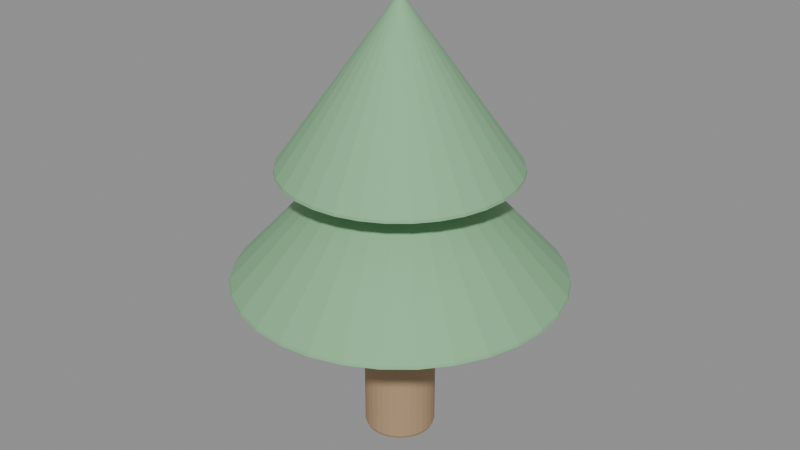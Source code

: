 # Source: diorama_tree.blend  (saved by Blender 4.2.68; exported with 4.5.12 LTS)
import bpy
from mathutils import Matrix  # noqa: F401  (used for matrix-valued properties, if any)

bpy.ops.wm.read_factory_settings(use_empty=True)
scene = bpy.context.scene
scene.name = 'Scene'

# ---- materials (node trees are filled in below, after node groups)
mat_m_trunkwood = bpy.data.materials.new('M_TrunkWood')
mat_m_treeleaves = bpy.data.materials.new('M_TreeLeaves')

# ---- material node trees
mat_m_trunkwood.use_nodes = True; mat_m_trunkwood.node_tree.nodes.clear()
_N = mat_m_trunkwood.node_tree.nodes; _L = mat_m_trunkwood.node_tree.links
n0 = _N.new('ShaderNodeBsdfPrincipled'); n0.name = 'Principled BSDF'; n0.location = (10, 300)
n0.inputs[0].default_value = (0.42, 0.28, 0.16, 1.0)
n0.inputs[2].default_value = 0.85
n1 = _N.new('ShaderNodeOutputMaterial'); n1.name = 'Material Output'; n1.location = (300, 300)
_L.new(n0.outputs[0], n1.inputs[0])
n1.is_active_output = True
mat_m_treeleaves.use_nodes = True; mat_m_treeleaves.node_tree.nodes.clear()
_N = mat_m_treeleaves.node_tree.nodes; _L = mat_m_treeleaves.node_tree.links
n0 = _N.new('ShaderNodeBsdfPrincipled'); n0.name = 'Principled BSDF'; n0.location = (10, 300)
n0.inputs[0].default_value = (0.24, 0.48, 0.26, 1.0)
n0.inputs[2].default_value = 0.75
n1 = _N.new('ShaderNodeOutputMaterial'); n1.name = 'Material Output'; n1.location = (300, 300)
_L.new(n0.outputs[0], n1.inputs[0])
n1.is_active_output = True

# ---- meshes
me_cylinder = bpy.data.meshes.new('Cylinder')
me_cylinder.from_pydata([(0.0, 0.3, -0.9), (0.0, 0.3, 0.9), (0.05853, 0.2942, -0.9), (0.05853, 0.2942, 0.9), (0.1148, 0.2772, -0.9), (0.1148, 0.2772, 0.9), (0.1667, 0.2494, -0.9), (0.1667, 0.2494, 0.9), (0.2121, 0.2121, -0.9), (0.2121, 0.2121, 0.9), (0.2494, 0.1667, -0.9), (0.2494, 0.1667, 0.9), (0.2772, 0.1148, -0.9), (0.2772, 0.1148, 0.9), (0.2942, 0.05853, -0.9), (0.2942, 0.05853, 0.9), (0.3, 0.0, -0.9), (0.3, 0.0, 0.9), (0.2942, -0.05853, -0.9), (0.2942, -0.05853, 0.9), (0.2772, -0.1148, -0.9), (0.2772, -0.1148, 0.9), (0.2494, -0.1667, -0.9), (0.2494, -0.1667, 0.9), (0.2121, -0.2121, -0.9), (0.2121, -0.2121, 0.9), (0.1667, -0.2494, -0.9), (0.1667, -0.2494, 0.9), (0.1148, -0.2772, -0.9), (0.1148, -0.2772, 0.9), (0.05853, -0.2942, -0.9), (0.05853, -0.2942, 0.9), (0.0, -0.3, -0.9), (0.0, -0.3, 0.9), (-0.05853, -0.2942, -0.9), (-0.05853, -0.2942, 0.9), (-0.1148, -0.2772, -0.9), (-0.1148, -0.2772, 0.9), (-0.1667, -0.2494, -0.9), (-0.1667, -0.2494, 0.9), (-0.2121, -0.2121, -0.9), (-0.2121, -0.2121, 0.9), (-0.2494, -0.1667, -0.9), (-0.2494, -0.1667, 0.9), (-0.2772, -0.1148, -0.9), (-0.2772, -0.1148, 0.9), (-0.2942, -0.05853, -0.9), (-0.2942, -0.05853, 0.9), (-0.3, 0.0, -0.9), (-0.3, 0.0, 0.9), (-0.2942, 0.05853, -0.9), (-0.2942, 0.05853, 0.9), (-0.2772, 0.1148, -0.9), (-0.2772, 0.1148, 0.9), (-0.2494, 0.1667, -0.9), (-0.2494, 0.1667, 0.9), (-0.2121, 0.2121, -0.9), (-0.2121, 0.2121, 0.9), (-0.1667, 0.2494, -0.9), (-0.1667, 0.2494, 0.9), (-0.1148, 0.2772, -0.9), (-0.1148, 0.2772, 0.9), (-0.05853, 0.2942, -0.9), (-0.05853, 0.2942, 0.9)], [], [(0, 1, 3, 2), (2, 3, 5, 4), (4, 5, 7, 6), (6, 7, 9, 8), (8, 9, 11, 10), (10, 11, 13, 12), (12, 13, 15, 14), (14, 15, 17, 16), (16, 17, 19, 18), (18, 19, 21, 20), (20, 21, 23, 22), (22, 23, 25, 24), (24, 25, 27, 26), (26, 27, 29, 28), (28, 29, 31, 30), (30, 31, 33, 32), (32, 33, 35, 34), (34, 35, 37, 36), (36, 37, 39, 38), (38, 39, 41, 40), (40, 41, 43, 42), (42, 43, 45, 44), (44, 45, 47, 46), (46, 47, 49, 48), (48, 49, 51, 50), (50, 51, 53, 52), (52, 53, 55, 54), (54, 55, 57, 56), (56, 57, 59, 58), (58, 59, 61, 60), (3, 1, 63, 61, 59, 57, 55, 53, 51, 49, 47, 45, 43, 41, 39, 37, 35, 33, 31, 29, 27, 25, 23, 21, 19, 17, 15, 13, 11, 9, 7, 5), (60, 61, 63, 62), (62, 63, 1, 0), (0, 2, 4, 6, 8, 10, 12, 14, 16, 18, 20, 22, 24, 26, 28, 30, 32, 34, 36, 38, 40, 42, 44, 46, 48, 50, 52, 54, 56, 58, 60, 62)])
_uv = me_cylinder.uv_layers.new(name='UVMap')
_uv.uv.foreach_set('vector', [1.0, 0.5, 1.0, 1.0, 0.9688, 1.0, 0.9688, 0.5, 0.9688, 0.5, 0.9688, 1.0, 0.9375, 1.0, 0.9375, 0.5, 0.9375, 0.5, 0.9375, 1.0, 0.9062, 1.0, 0.9062, 0.5, 0.9062, 0.5, 0.9062, 1.0, 0.875, 1.0, 0.875, 0.5, 0.875, 0.5, 0.875, 1.0, 0.8438, 1.0, 0.8438, 0.5, 0.8438, 0.5, 0.8438, 1.0, 0.8125, 1.0, 0.8125, 0.5, 0.8125, 0.5, 0.8125, 1.0, 0.7812, 1.0, 0.7812, 0.5, 0.7812, 0.5, 0.7812, 1.0, 0.75, 1.0, 0.75, 0.5, 0.75, 0.5, 0.75, 1.0, 0.7188, 1.0, 0.7188, 0.5, 0.7188, 0.5, 0.7188, 1.0, 0.6875, 1.0, 0.6875, 0.5, 0.6875, 0.5, 0.6875, 1.0, 0.6562, 1.0, 0.6562, 0.5, 0.6562, 0.5, 0.6562, 1.0, 0.625, 1.0, 0.625, 0.5, 0.625, 0.5, 0.625, 1.0, 0.5938, 1.0, 0.5938, 0.5, 0.5938, 0.5, 0.5938, 1.0, 0.5625, 1.0, 0.5625, 0.5, 0.5625, 0.5, 0.5625, 1.0, 0.5312, 1.0, 0.5312, 0.5, 0.5312, 0.5, 0.5312, 1.0, 0.5, 1.0, 0.5, 0.5, 0.5, 0.5, 0.5, 1.0, 0.4688, 1.0, 0.4688, 0.5, 0.4688, 0.5, 0.4688, 1.0, 0.4375, 1.0, 0.4375, 0.5, 0.4375, 0.5, 0.4375, 1.0, 0.4062, 1.0, 0.4062, 0.5, 0.4062, 0.5, 0.4062, 1.0, 0.375, 1.0, 0.375, 0.5, 0.375, 0.5, 0.375, 1.0, 0.3438, 1.0, 0.3438, 0.5, 0.3438, 0.5, 0.3438, 1.0, 0.3125, 1.0, 0.3125, 0.5, 0.3125, 0.5, 0.3125, 1.0, 0.2812, 1.0, 0.2812, 0.5, 0.2812, 0.5, 0.2812, 1.0, 0.25, 1.0, 0.25, 0.5, 0.25, 0.5, 0.25, 1.0, 0.2188, 1.0, 0.2188, 0.5, 0.2188, 0.5, 0.2188, 1.0, 0.1875, 1.0, 0.1875, 0.5, 0.1875, 0.5, 0.1875, 1.0, 0.1562, 1.0, 0.1562, 0.5, 0.1562, 0.5, 0.1562, 1.0, 0.125, 1.0, 0.125, 0.5, 0.125, 0.5, 0.125, 1.0, 0.09375, 1.0, 0.09375, 0.5, 0.09375, 0.5, 0.09375, 1.0, 0.0625, 1.0, 0.0625, 0.5, 0.2968, 0.4854, 0.25, 0.49, 0.2032, 0.4854, 0.1582, 0.4717, 0.1167, 0.4496, 0.08029, 0.4197, 0.05045, 0.3833, 0.02827, 0.3418, 0.01461, 0.2968, 0.01, 0.25, 0.01461, 0.2032, 0.02827, 0.1582, 0.05045, 0.1167, 0.08029, 0.08029, 0.1167, 0.05045, 0.1582, 0.02827, 0.2032, 0.01461, 0.25, 0.01, 0.2968, 0.01461, 0.3418, 0.02827, 0.3833, 0.05045, 0.4197, 0.08029, 0.4496, 0.1167, 0.4717, 0.1582, 0.4854, 0.2032, 0.49, 0.25, 0.4854, 0.2968, 0.4717, 0.3418, 0.4496, 0.3833, 0.4197, 0.4197, 0.3833, 0.4496, 0.3418, 0.4717, 0.0625, 0.5, 0.0625, 1.0, 0.03125, 1.0, 0.03125, 0.5, 0.03125, 0.5, 0.03125, 1.0, 0.0, 1.0, 0.0, 0.5, 0.75, 0.49, 0.7968, 0.4854, 0.8418, 0.4717, 0.8833, 0.4496, 0.9197, 0.4197, 0.9496, 0.3833, 0.9717, 0.3418, 0.9854, 0.2968, 0.99, 0.25, 0.9854, 0.2032, 0.9717, 0.1582, 0.9496, 0.1167, 0.9197, 0.08029, 0.8833, 0.05045, 0.8418, 0.02827, 0.7968, 0.01461, 0.75, 0.01, 0.7032, 0.01461, 0.6582, 0.02827, 0.6167, 0.05045, 0.5803, 0.08029, 0.5504, 0.1167, 0.5283, 0.1582, 0.5146, 0.2032, 0.51, 0.25, 0.5146, 0.2968, 0.5283, 0.3418, 0.5504, 0.3833, 0.5803, 0.4197, 0.6167, 0.4496, 0.6582, 0.4717, 0.7032, 0.4854])
me_cylinder.materials.append(mat_m_trunkwood)
me_cylinder.update()
me_cone = bpy.data.meshes.new('Cone')
me_cone.from_pydata([(0.0, 1.4, -0.75), (0.2731, 1.373, -0.75), (0.5358, 1.293, -0.75), (0.7778, 1.164, -0.75), (0.9899, 0.9899, -0.75), (1.164, 0.7778, -0.75), (1.293, 0.5358, -0.75), (1.373, 0.2731, -0.75), (1.4, 0.0, -0.75), (1.373, -0.2731, -0.75), (1.293, -0.5358, -0.75), (1.164, -0.7778, -0.75), (0.9899, -0.9899, -0.75), (0.7778, -1.164, -0.75), (0.5358, -1.293, -0.75), (0.2731, -1.373, -0.75), (0.0, -1.4, -0.75), (-0.2731, -1.373, -0.75), (-0.5358, -1.293, -0.75), (-0.7778, -1.164, -0.75), (-0.9899, -0.9899, -0.75), (-1.164, -0.7778, -0.75), (-1.293, -0.5358, -0.75), (-1.373, -0.2731, -0.75), (-1.4, 0.0, -0.75), (-1.373, 0.2731, -0.75), (-1.293, 0.5358, -0.75), (-1.164, 0.7778, -0.75), (-0.9899, 0.9899, -0.75), (-0.7778, 1.164, -0.75), (-0.5358, 1.293, -0.75), (-0.2731, 1.373, -0.75), (0.0, 0.0, 0.75)], [], [(0, 32, 1), (1, 32, 2), (2, 32, 3), (3, 32, 4), (4, 32, 5), (5, 32, 6), (6, 32, 7), (7, 32, 8), (8, 32, 9), (9, 32, 10), (10, 32, 11), (11, 32, 12), (12, 32, 13), (13, 32, 14), (14, 32, 15), (15, 32, 16), (16, 32, 17), (17, 32, 18), (18, 32, 19), (19, 32, 20), (20, 32, 21), (21, 32, 22), (22, 32, 23), (23, 32, 24), (24, 32, 25), (25, 32, 26), (26, 32, 27), (27, 32, 28), (28, 32, 29), (29, 32, 30), (0, 1, 2, 3, 4, 5, 6, 7, 8, 9, 10, 11, 12, 13, 14, 15, 16, 17, 18, 19, 20, 21, 22, 23, 24, 25, 26, 27, 28, 29, 30, 31), (30, 32, 31), (31, 32, 0)])
_uv = me_cone.uv_layers.new(name='UVMap')
_uv.uv.foreach_set('vector', [0.25, 0.49, 0.25, 0.25, 0.2968, 0.4854, 0.2968, 0.4854, 0.25, 0.25, 0.3418, 0.4717, 0.3418, 0.4717, 0.25, 0.25, 0.3833, 0.4496, 0.3833, 0.4496, 0.25, 0.25, 0.4197, 0.4197, 0.4197, 0.4197, 0.25, 0.25, 0.4496, 0.3833, 0.4496, 0.3833, 0.25, 0.25, 0.4717, 0.3418, 0.4717, 0.3418, 0.25, 0.25, 0.4854, 0.2968, 0.4854, 0.2968, 0.25, 0.25, 0.49, 0.25, 0.49, 0.25, 0.25, 0.25, 0.4854, 0.2032, 0.4854, 0.2032, 0.25, 0.25, 0.4717, 0.1582, 0.4717, 0.1582, 0.25, 0.25, 0.4496, 0.1167, 0.4496, 0.1167, 0.25, 0.25, 0.4197, 0.08029, 0.4197, 0.08029, 0.25, 0.25, 0.3833, 0.05045, 0.3833, 0.05045, 0.25, 0.25, 0.3418, 0.02827, 0.3418, 0.02827, 0.25, 0.25, 0.2968, 0.01461, 0.2968, 0.01461, 0.25, 0.25, 0.25, 0.01, 0.25, 0.01, 0.25, 0.25, 0.2032, 0.01461, 0.2032, 0.01461, 0.25, 0.25, 0.1582, 0.02827, 0.1582, 0.02827, 0.25, 0.25, 0.1167, 0.05045, 0.1167, 0.05045, 0.25, 0.25, 0.08029, 0.08029, 0.08029, 0.08029, 0.25, 0.25, 0.05045, 0.1167, 0.05045, 0.1167, 0.25, 0.25, 0.02827, 0.1582, 0.02827, 0.1582, 0.25, 0.25, 0.01461, 0.2032, 0.01461, 0.2032, 0.25, 0.25, 0.01, 0.25, 0.01, 0.25, 0.25, 0.25, 0.01461, 0.2968, 0.01461, 0.2968, 0.25, 0.25, 0.02827, 0.3418, 0.02827, 0.3418, 0.25, 0.25, 0.05045, 0.3833, 0.05045, 0.3833, 0.25, 0.25, 0.08029, 0.4197, 0.08029, 0.4197, 0.25, 0.25, 0.1167, 0.4496, 0.1167, 0.4496, 0.25, 0.25, 0.1582, 0.4717, 0.75, 0.49, 0.7968, 0.4854, 0.8418, 0.4717, 0.8833, 0.4496, 0.9197, 0.4197, 0.9496, 0.3833, 0.9717, 0.3418, 0.9854, 0.2968, 0.99, 0.25, 0.9854, 0.2032, 0.9717, 0.1582, 0.9496, 0.1167, 0.9197, 0.08029, 0.8833, 0.05045, 0.8418, 0.02827, 0.7968, 0.01461, 0.75, 0.01, 0.7032, 0.01461, 0.6582, 0.02827, 0.6167, 0.05045, 0.5803, 0.08029, 0.5504, 0.1167, 0.5283, 0.1582, 0.5146, 0.2032, 0.51, 0.25, 0.5146, 0.2968, 0.5283, 0.3418, 0.5504, 0.3833, 0.5803, 0.4197, 0.6167, 0.4496, 0.6582, 0.4717, 0.7032, 0.4854, 0.1582, 0.4717, 0.25, 0.25, 0.2032, 0.4854, 0.2032, 0.4854, 0.25, 0.25, 0.25, 0.49])
me_cone.materials.append(mat_m_treeleaves)
me_cone.update()
me_cone_001 = bpy.data.meshes.new('Cone.001')
me_cone_001.from_pydata([(0.0, 1.0, -0.7), (0.1951, 0.9808, -0.7), (0.3827, 0.9239, -0.7), (0.5556, 0.8315, -0.7), (0.7071, 0.7071, -0.7), (0.8315, 0.5556, -0.7), (0.9239, 0.3827, -0.7), (0.9808, 0.1951, -0.7), (1.0, 0.0, -0.7), (0.9808, -0.1951, -0.7), (0.9239, -0.3827, -0.7), (0.8315, -0.5556, -0.7), (0.7071, -0.7071, -0.7), (0.5556, -0.8315, -0.7), (0.3827, -0.9239, -0.7), (0.1951, -0.9808, -0.7), (0.0, -1.0, -0.7), (-0.1951, -0.9808, -0.7), (-0.3827, -0.9239, -0.7), (-0.5556, -0.8315, -0.7), (-0.7071, -0.7071, -0.7), (-0.8315, -0.5556, -0.7), (-0.9239, -0.3827, -0.7), (-0.9808, -0.1951, -0.7), (-1.0, 0.0, -0.7), (-0.9808, 0.1951, -0.7), (-0.9239, 0.3827, -0.7), (-0.8315, 0.5556, -0.7), (-0.7071, 0.7071, -0.7), (-0.5556, 0.8315, -0.7), (-0.3827, 0.9239, -0.7), (-0.1951, 0.9808, -0.7), (0.0, 0.0, 0.7)], [], [(0, 32, 1), (1, 32, 2), (2, 32, 3), (3, 32, 4), (4, 32, 5), (5, 32, 6), (6, 32, 7), (7, 32, 8), (8, 32, 9), (9, 32, 10), (10, 32, 11), (11, 32, 12), (12, 32, 13), (13, 32, 14), (14, 32, 15), (15, 32, 16), (16, 32, 17), (17, 32, 18), (18, 32, 19), (19, 32, 20), (20, 32, 21), (21, 32, 22), (22, 32, 23), (23, 32, 24), (24, 32, 25), (25, 32, 26), (26, 32, 27), (27, 32, 28), (28, 32, 29), (29, 32, 30), (0, 1, 2, 3, 4, 5, 6, 7, 8, 9, 10, 11, 12, 13, 14, 15, 16, 17, 18, 19, 20, 21, 22, 23, 24, 25, 26, 27, 28, 29, 30, 31), (30, 32, 31), (31, 32, 0)])
_uv = me_cone_001.uv_layers.new(name='UVMap')
_uv.uv.foreach_set('vector', [0.25, 0.49, 0.25, 0.25, 0.2968, 0.4854, 0.2968, 0.4854, 0.25, 0.25, 0.3418, 0.4717, 0.3418, 0.4717, 0.25, 0.25, 0.3833, 0.4496, 0.3833, 0.4496, 0.25, 0.25, 0.4197, 0.4197, 0.4197, 0.4197, 0.25, 0.25, 0.4496, 0.3833, 0.4496, 0.3833, 0.25, 0.25, 0.4717, 0.3418, 0.4717, 0.3418, 0.25, 0.25, 0.4854, 0.2968, 0.4854, 0.2968, 0.25, 0.25, 0.49, 0.25, 0.49, 0.25, 0.25, 0.25, 0.4854, 0.2032, 0.4854, 0.2032, 0.25, 0.25, 0.4717, 0.1582, 0.4717, 0.1582, 0.25, 0.25, 0.4496, 0.1167, 0.4496, 0.1167, 0.25, 0.25, 0.4197, 0.08029, 0.4197, 0.08029, 0.25, 0.25, 0.3833, 0.05045, 0.3833, 0.05045, 0.25, 0.25, 0.3418, 0.02827, 0.3418, 0.02827, 0.25, 0.25, 0.2968, 0.01461, 0.2968, 0.01461, 0.25, 0.25, 0.25, 0.01, 0.25, 0.01, 0.25, 0.25, 0.2032, 0.01461, 0.2032, 0.01461, 0.25, 0.25, 0.1582, 0.02827, 0.1582, 0.02827, 0.25, 0.25, 0.1167, 0.05045, 0.1167, 0.05045, 0.25, 0.25, 0.08029, 0.08029, 0.08029, 0.08029, 0.25, 0.25, 0.05045, 0.1167, 0.05045, 0.1167, 0.25, 0.25, 0.02827, 0.1582, 0.02827, 0.1582, 0.25, 0.25, 0.01461, 0.2032, 0.01461, 0.2032, 0.25, 0.25, 0.01, 0.25, 0.01, 0.25, 0.25, 0.25, 0.01461, 0.2968, 0.01461, 0.2968, 0.25, 0.25, 0.02827, 0.3418, 0.02827, 0.3418, 0.25, 0.25, 0.05045, 0.3833, 0.05045, 0.3833, 0.25, 0.25, 0.08029, 0.4197, 0.08029, 0.4197, 0.25, 0.25, 0.1167, 0.4496, 0.1167, 0.4496, 0.25, 0.25, 0.1582, 0.4717, 0.75, 0.49, 0.7968, 0.4854, 0.8418, 0.4717, 0.8833, 0.4496, 0.9197, 0.4197, 0.9496, 0.3833, 0.9717, 0.3418, 0.9854, 0.2968, 0.99, 0.25, 0.9854, 0.2032, 0.9717, 0.1582, 0.9496, 0.1167, 0.9197, 0.08029, 0.8833, 0.05045, 0.8418, 0.02827, 0.7968, 0.01461, 0.75, 0.01, 0.7032, 0.01461, 0.6582, 0.02827, 0.6167, 0.05045, 0.5803, 0.08029, 0.5504, 0.1167, 0.5283, 0.1582, 0.5146, 0.2032, 0.51, 0.25, 0.5146, 0.2968, 0.5283, 0.3418, 0.5504, 0.3833, 0.5803, 0.4197, 0.6167, 0.4496, 0.6582, 0.4717, 0.7032, 0.4854, 0.1582, 0.4717, 0.25, 0.25, 0.2032, 0.4854, 0.2032, 0.4854, 0.25, 0.25, 0.25, 0.49])
me_cone_001.materials.append(mat_m_treeleaves)
me_cone_001.update()

# ---- objects
ob_trunk = bpy.data.objects.new('Trunk', me_cylinder)
ob_leaves_bottom = bpy.data.objects.new('Leaves_Bottom', me_cone)
ob_leaves_top = bpy.data.objects.new('Leaves_Top', me_cone_001)

# ---- transforms, parenting, visibility, modifiers, constraints
ob_trunk.location = (0.0, 0.0, 0.9)
_m = ob_trunk.modifiers.new('Bevel', 'BEVEL')
_m.width = 0.04
_m.width_pct = 0.04
_m.segments = 2
ob_leaves_bottom.location = (0.0, 0.0, 2.2)
_m = ob_leaves_bottom.modifiers.new('Bevel', 'BEVEL')
_m.width = 0.04
_m.width_pct = 0.04
_m.segments = 2
ob_leaves_top.location = (0.0, 0.0, 3.1)
_m = ob_leaves_top.modifiers.new('Bevel', 'BEVEL')
_m.width = 0.04
_m.width_pct = 0.04
_m.segments = 2

# ---- collection membership
scene.collection.objects.link(ob_trunk)
scene.collection.objects.link(ob_leaves_bottom)
scene.collection.objects.link(ob_leaves_top)

# ---- scene / render settings (as saved in the file)
scene.frame_start = 1; scene.frame_end = 250; scene.frame_set(1)
scene.render.engine = 'BLENDER_EEVEE_NEXT'
bpy.context.view_layer.update()

# ---- added for rendering (the .blend has no active camera and no usable light): camera, sun + grey world if the file has none
cam_auto = bpy.data.cameras.new('AutoCamera')
cam_auto.lens = 50.0
cam_auto.sensor_width = 36.0
cam_auto.clip_end = 1000.0
ob_auto_camera = bpy.data.objects.new('AutoCamera', cam_auto)
scene.collection.objects.link(ob_auto_camera)
ob_auto_camera.location = (5.04056, -6.04867, 5.93245)
ob_auto_camera.rotation_euler = (1.09748, -7.21219e-08, 0.694738)
scene.camera = ob_auto_camera
light_auto_sun = bpy.data.lights.new('AutoSun', 'SUN')
light_auto_sun.energy = 3.0
light_auto_sun.angle = 0.0523599
ob_auto_sun = bpy.data.objects.new('AutoSun', light_auto_sun)
scene.collection.objects.link(ob_auto_sun)
ob_auto_sun.rotation_euler = (0.872665, 0.174533, 0.523599)
if scene.world is None:
    world_auto = bpy.data.worlds.new('AutoWorld')
    world_auto.color = (0.3, 0.3, 0.3)
    scene.world = world_auto
bpy.context.view_layer.update()
